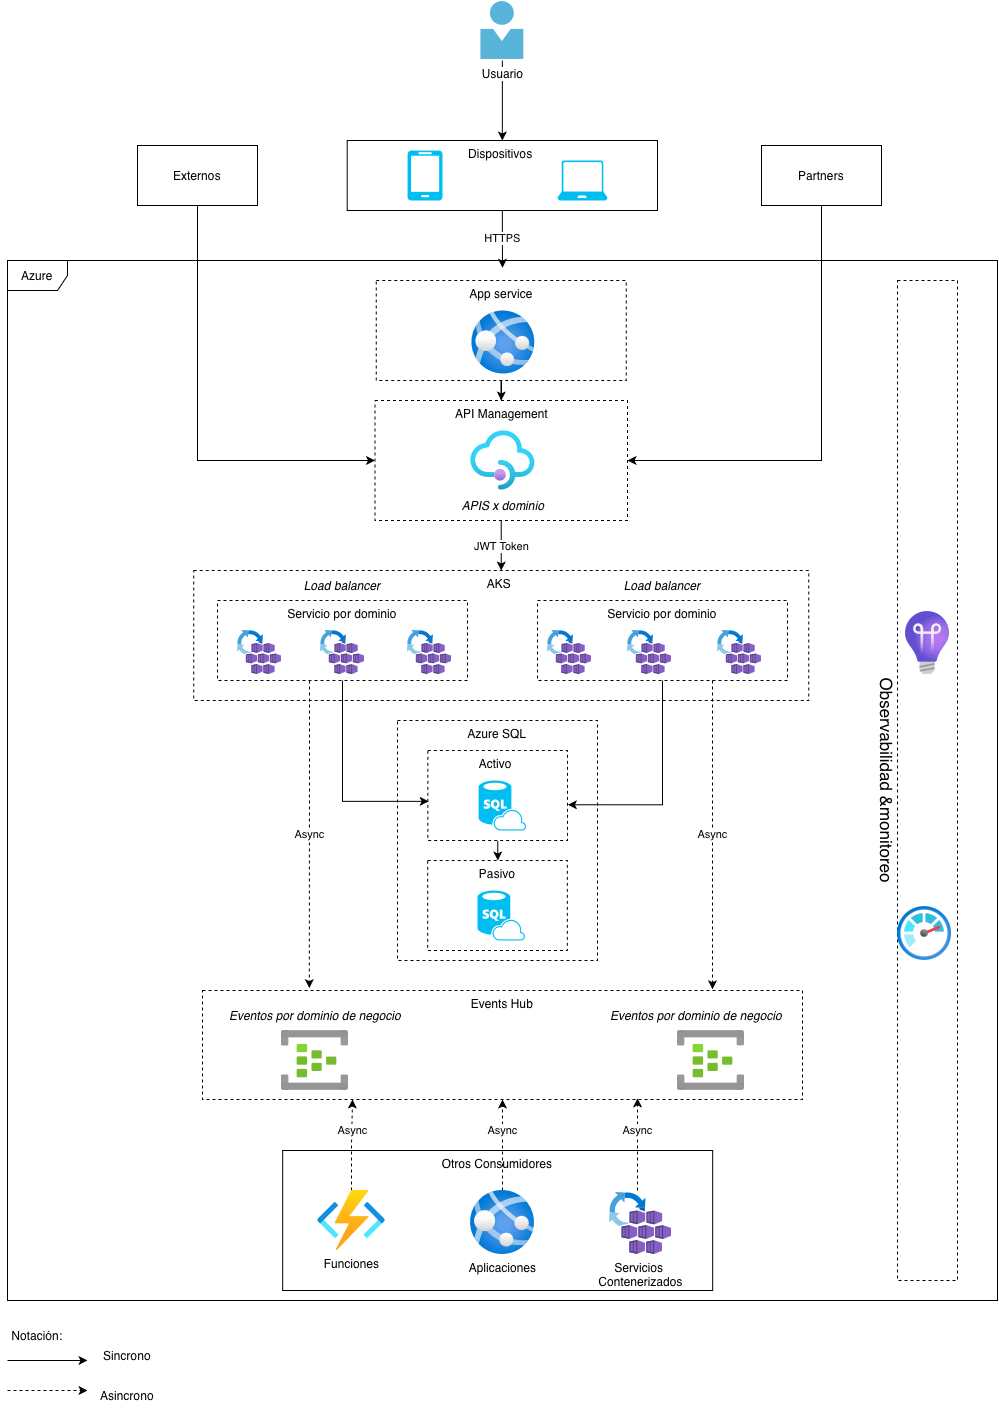

The diagram above was exported from draw.io. Its source (the exported page's mxGraphModel, read from the mxfile embedded in the PNG):
<mxGraphModel dx="2221" dy="839" grid="1" gridSize="10" guides="1" tooltips="1" connect="1" arrows="1" fold="1" page="1" pageScale="1" pageWidth="827" pageHeight="1169" math="0" shadow="0">
  <root>
    <mxCell id="0" />
    <mxCell id="1" parent="0" />
    <mxCell id="EsPSRqJkBabDhz-iduaL-27" parent="1" style="rounded=0;whiteSpace=wrap;html=1;verticalAlign=top;dashed=1;" value="Azure SQL" vertex="1">
      <mxGeometry height="240" width="200" x="300" y="790" as="geometry" />
    </mxCell>
    <mxCell id="EsPSRqJkBabDhz-iduaL-13" edge="1" parent="1" source="EsPSRqJkBabDhz-iduaL-10" style="edgeStyle=orthogonalEdgeStyle;rounded=0;orthogonalLoop=1;jettySize=auto;html=1;entryX=0.5;entryY=0;entryDx=0;entryDy=0;" target="EsPSRqJkBabDhz-iduaL-11">
      <mxGeometry relative="1" as="geometry" />
    </mxCell>
    <mxCell id="EsPSRqJkBabDhz-iduaL-10" parent="1" style="rounded=0;whiteSpace=wrap;html=1;verticalAlign=top;dashed=1;" value="App service" vertex="1">
      <mxGeometry height="100" width="250" x="278.75" y="350" as="geometry" />
    </mxCell>
    <mxCell id="EsPSRqJkBabDhz-iduaL-5" parent="1" style="rounded=0;whiteSpace=wrap;html=1;verticalAlign=top;" value="Dispositivos&amp;nbsp;" vertex="1">
      <mxGeometry height="70" width="310.3" x="249.7" y="210" as="geometry" />
    </mxCell>
    <mxCell id="EsPSRqJkBabDhz-iduaL-6" edge="1" parent="1" source="EsPSRqJkBabDhz-iduaL-1" style="edgeStyle=orthogonalEdgeStyle;rounded=0;orthogonalLoop=1;jettySize=auto;html=1;entryX=0.5;entryY=0;entryDx=0;entryDy=0;" target="EsPSRqJkBabDhz-iduaL-5">
      <mxGeometry relative="1" as="geometry" />
    </mxCell>
    <mxCell id="EsPSRqJkBabDhz-iduaL-1" parent="1" style="image;sketch=0;aspect=fixed;html=1;points=[];align=center;fontSize=12;image=img/lib/mscae/Person.svg;" value="Usuario" vertex="1">
      <mxGeometry height="60" width="44.4" x="382.65" y="70" as="geometry" />
    </mxCell>
    <mxCell id="EsPSRqJkBabDhz-iduaL-2" parent="1" style="verticalLabelPosition=bottom;html=1;verticalAlign=top;align=center;strokeColor=none;fillColor=#00BEF2;shape=mxgraph.azure.mobile;pointerEvents=1;" value="" vertex="1">
      <mxGeometry height="50" width="35" x="310" y="220" as="geometry" />
    </mxCell>
    <mxCell id="EsPSRqJkBabDhz-iduaL-3" parent="1" style="verticalLabelPosition=bottom;html=1;verticalAlign=top;align=center;strokeColor=none;fillColor=#00BEF2;shape=mxgraph.azure.laptop;pointerEvents=1;" value="" vertex="1">
      <mxGeometry height="40" width="50" x="460" y="230" as="geometry" />
    </mxCell>
    <mxCell id="EsPSRqJkBabDhz-iduaL-7" parent="1" style="shape=umlFrame;whiteSpace=wrap;html=1;pointerEvents=0;" value="Azure" vertex="1">
      <mxGeometry height="1040" width="990" x="-90" y="330" as="geometry" />
    </mxCell>
    <mxCell id="EsPSRqJkBabDhz-iduaL-8" edge="1" parent="1" source="EsPSRqJkBabDhz-iduaL-5" style="edgeStyle=orthogonalEdgeStyle;rounded=0;orthogonalLoop=1;jettySize=auto;html=1;entryX=0.5;entryY=0.007;entryDx=0;entryDy=0;entryPerimeter=0;" target="EsPSRqJkBabDhz-iduaL-7" value="HTTPS">
      <mxGeometry relative="1" as="geometry" />
    </mxCell>
    <mxCell id="EsPSRqJkBabDhz-iduaL-9" parent="1" style="image;aspect=fixed;html=1;points=[];align=center;fontSize=12;image=img/lib/azure2/app_services/App_Services.svg;" value="" vertex="1">
      <mxGeometry height="64" width="64" x="373.85" y="380" as="geometry" />
    </mxCell>
    <mxCell id="EsPSRqJkBabDhz-iduaL-25" edge="1" parent="1" source="EsPSRqJkBabDhz-iduaL-11" style="edgeStyle=orthogonalEdgeStyle;rounded=0;orthogonalLoop=1;jettySize=auto;html=1;entryX=0.5;entryY=0;entryDx=0;entryDy=0;" target="EsPSRqJkBabDhz-iduaL-14" value="JWT Token">
      <mxGeometry relative="1" as="geometry" />
    </mxCell>
    <mxCell id="EsPSRqJkBabDhz-iduaL-11" parent="1" style="rounded=0;whiteSpace=wrap;html=1;verticalAlign=top;dashed=1;" value="API Management" vertex="1">
      <mxGeometry height="120" width="252.5" x="277.5" y="470" as="geometry" />
    </mxCell>
    <mxCell id="EsPSRqJkBabDhz-iduaL-12" parent="1" style="image;aspect=fixed;html=1;points=[];align=center;fontSize=12;image=img/lib/azure2/app_services/API_Management_Services.svg;" value="" vertex="1">
      <mxGeometry height="60" width="65" x="372.85" y="500" as="geometry" />
    </mxCell>
    <mxCell id="EsPSRqJkBabDhz-iduaL-14" parent="1" style="rounded=0;whiteSpace=wrap;html=1;verticalAlign=top;dashed=1;" value="AKS&amp;nbsp;" vertex="1">
      <mxGeometry height="130" width="615" x="96.25" y="640" as="geometry" />
    </mxCell>
    <mxCell id="EsPSRqJkBabDhz-iduaL-15" parent="1" style="rounded=0;whiteSpace=wrap;html=1;verticalAlign=top;dashed=1;" value="Servicio por dominio" vertex="1">
      <mxGeometry height="80" width="250" x="120" y="670" as="geometry" />
    </mxCell>
    <mxCell id="EsPSRqJkBabDhz-iduaL-16" parent="1" style="rounded=0;whiteSpace=wrap;html=1;verticalAlign=top;dashed=1;" value="Servicio por dominio" vertex="1">
      <mxGeometry height="80" width="250" x="440" y="670" as="geometry" />
    </mxCell>
    <mxCell id="EsPSRqJkBabDhz-iduaL-17" parent="1" style="image;aspect=fixed;html=1;points=[];align=center;fontSize=12;image=img/lib/azure2/other/AKS_Automatic.svg;" value="" vertex="1">
      <mxGeometry height="44" width="44" x="140" y="700" as="geometry" />
    </mxCell>
    <mxCell id="EsPSRqJkBabDhz-iduaL-18" parent="1" style="image;aspect=fixed;html=1;points=[];align=center;fontSize=12;image=img/lib/azure2/other/AKS_Automatic.svg;" value="" vertex="1">
      <mxGeometry height="44" width="44" x="223" y="700" as="geometry" />
    </mxCell>
    <mxCell id="EsPSRqJkBabDhz-iduaL-19" parent="1" style="image;aspect=fixed;html=1;points=[];align=center;fontSize=12;image=img/lib/azure2/other/AKS_Automatic.svg;" value="" vertex="1">
      <mxGeometry height="44" width="44" x="310" y="700" as="geometry" />
    </mxCell>
    <mxCell id="EsPSRqJkBabDhz-iduaL-20" parent="1" style="image;aspect=fixed;html=1;points=[];align=center;fontSize=12;image=img/lib/azure2/other/AKS_Automatic.svg;" value="" vertex="1">
      <mxGeometry height="44" width="44" x="450" y="700" as="geometry" />
    </mxCell>
    <mxCell id="EsPSRqJkBabDhz-iduaL-21" parent="1" style="image;aspect=fixed;html=1;points=[];align=center;fontSize=12;image=img/lib/azure2/other/AKS_Automatic.svg;" value="" vertex="1">
      <mxGeometry height="44" width="44" x="530" y="700" as="geometry" />
    </mxCell>
    <mxCell id="EsPSRqJkBabDhz-iduaL-22" parent="1" style="image;aspect=fixed;html=1;points=[];align=center;fontSize=12;image=img/lib/azure2/other/AKS_Automatic.svg;" value="" vertex="1">
      <mxGeometry height="44" width="44" x="620" y="700" as="geometry" />
    </mxCell>
    <mxCell id="EsPSRqJkBabDhz-iduaL-23" parent="1" style="text;html=1;whiteSpace=wrap;strokeColor=none;fillColor=none;align=center;verticalAlign=middle;rounded=0;fontStyle=2" value="Load balancer" vertex="1">
      <mxGeometry height="30" width="110" x="190.00000000000003" y="640" as="geometry" />
    </mxCell>
    <mxCell id="EsPSRqJkBabDhz-iduaL-37" edge="1" parent="1" source="EsPSRqJkBabDhz-iduaL-29" style="edgeStyle=orthogonalEdgeStyle;rounded=0;orthogonalLoop=1;jettySize=auto;html=1;" target="EsPSRqJkBabDhz-iduaL-31">
      <mxGeometry relative="1" as="geometry" />
    </mxCell>
    <mxCell id="EsPSRqJkBabDhz-iduaL-29" parent="1" style="rounded=0;whiteSpace=wrap;html=1;verticalAlign=top;dashed=1;" value="Activo&amp;nbsp;" vertex="1">
      <mxGeometry height="90" width="139.65" x="330.35" y="820" as="geometry" />
    </mxCell>
    <mxCell id="EsPSRqJkBabDhz-iduaL-28" parent="1" style="verticalLabelPosition=bottom;html=1;verticalAlign=top;align=center;strokeColor=none;fillColor=#00BEF2;shape=mxgraph.azure.sql_database_sql_azure;" value="" vertex="1">
      <mxGeometry height="50" width="47.5" x="381.1" y="850" as="geometry" />
    </mxCell>
    <mxCell id="EsPSRqJkBabDhz-iduaL-31" parent="1" style="rounded=0;whiteSpace=wrap;html=1;verticalAlign=top;dashed=1;" value="Pasivo" vertex="1">
      <mxGeometry height="90" width="139.65" x="330.18" y="930" as="geometry" />
    </mxCell>
    <mxCell id="EsPSRqJkBabDhz-iduaL-32" parent="1" style="verticalLabelPosition=bottom;html=1;verticalAlign=top;align=center;strokeColor=none;fillColor=#00BEF2;shape=mxgraph.azure.sql_database_sql_azure;" value="" vertex="1">
      <mxGeometry height="50" width="47.5" x="380" y="960" as="geometry" />
    </mxCell>
    <mxCell id="EsPSRqJkBabDhz-iduaL-33" edge="1" parent="1" source="EsPSRqJkBabDhz-iduaL-15" style="edgeStyle=orthogonalEdgeStyle;rounded=0;orthogonalLoop=1;jettySize=auto;html=1;entryX=0.006;entryY=0.565;entryDx=0;entryDy=0;entryPerimeter=0;" target="EsPSRqJkBabDhz-iduaL-29">
      <mxGeometry relative="1" as="geometry" />
    </mxCell>
    <mxCell id="EsPSRqJkBabDhz-iduaL-34" edge="1" parent="1" source="EsPSRqJkBabDhz-iduaL-16" style="edgeStyle=orthogonalEdgeStyle;rounded=0;orthogonalLoop=1;jettySize=auto;html=1;entryX=1.003;entryY=0.603;entryDx=0;entryDy=0;entryPerimeter=0;" target="EsPSRqJkBabDhz-iduaL-29">
      <mxGeometry relative="1" as="geometry" />
    </mxCell>
    <mxCell id="EsPSRqJkBabDhz-iduaL-35" parent="1" style="text;html=1;whiteSpace=wrap;strokeColor=none;fillColor=none;align=center;verticalAlign=middle;rounded=0;fontStyle=2" value="APIS x dominio" vertex="1">
      <mxGeometry height="30" width="100" x="355.85" y="560" as="geometry" />
    </mxCell>
    <mxCell id="EsPSRqJkBabDhz-iduaL-36" parent="1" style="text;html=1;whiteSpace=wrap;strokeColor=none;fillColor=none;align=center;verticalAlign=middle;rounded=0;fontStyle=2" value="Load balancer" vertex="1">
      <mxGeometry height="30" width="110" x="510" y="640" as="geometry" />
    </mxCell>
    <mxCell id="EsPSRqJkBabDhz-iduaL-39" parent="1" style="rounded=0;whiteSpace=wrap;html=1;verticalAlign=top;dashed=1;" value="Events Hub" vertex="1">
      <mxGeometry height="109" width="600" x="105" y="1060" as="geometry" />
    </mxCell>
    <mxCell id="EsPSRqJkBabDhz-iduaL-38" parent="1" style="image;aspect=fixed;html=1;points=[];align=center;fontSize=12;image=img/lib/azure2/analytics/Event_Hubs.svg;" value="" vertex="1">
      <mxGeometry height="60" width="67" x="184" y="1100" as="geometry" />
    </mxCell>
    <mxCell id="EsPSRqJkBabDhz-iduaL-40" parent="1" style="image;aspect=fixed;html=1;points=[];align=center;fontSize=12;image=img/lib/azure2/analytics/Event_Hubs.svg;" value="" vertex="1">
      <mxGeometry height="60" width="67" x="580" y="1100" as="geometry" />
    </mxCell>
    <mxCell id="EsPSRqJkBabDhz-iduaL-42" edge="1" parent="1" source="EsPSRqJkBabDhz-iduaL-16" style="edgeStyle=orthogonalEdgeStyle;rounded=0;orthogonalLoop=1;jettySize=auto;html=1;entryX=0.85;entryY=-0.011;entryDx=0;entryDy=0;entryPerimeter=0;dashed=1;" target="EsPSRqJkBabDhz-iduaL-39" value="Async">
      <mxGeometry relative="1" as="geometry">
        <Array as="points">
          <mxPoint x="615" y="830" />
          <mxPoint x="615" y="830" />
        </Array>
      </mxGeometry>
    </mxCell>
    <mxCell id="EsPSRqJkBabDhz-iduaL-43" parent="1" style="rounded=0;whiteSpace=wrap;html=1;verticalAlign=top;" value="Otros Consumidores" vertex="1">
      <mxGeometry height="140" width="430" x="185.17" y="1220" as="geometry" />
    </mxCell>
    <mxCell id="EsPSRqJkBabDhz-iduaL-49" edge="1" parent="1" source="EsPSRqJkBabDhz-iduaL-44" style="edgeStyle=orthogonalEdgeStyle;rounded=0;orthogonalLoop=1;jettySize=auto;html=1;dashed=1;" target="EsPSRqJkBabDhz-iduaL-39" value="Async">
      <mxGeometry relative="1" x="0.3187" as="geometry">
        <mxPoint as="offset" />
      </mxGeometry>
    </mxCell>
    <mxCell id="EsPSRqJkBabDhz-iduaL-44" parent="1" style="image;aspect=fixed;html=1;points=[];align=center;fontSize=12;image=img/lib/azure2/app_services/App_Services.svg;" value="Aplicaciones" vertex="1">
      <mxGeometry height="64" width="64" x="373" y="1260" as="geometry" />
    </mxCell>
    <mxCell id="EsPSRqJkBabDhz-iduaL-48" edge="1" parent="1" source="EsPSRqJkBabDhz-iduaL-45" style="edgeStyle=orthogonalEdgeStyle;rounded=0;orthogonalLoop=1;jettySize=auto;html=1;entryX=0.25;entryY=1;entryDx=0;entryDy=0;dashed=1;" target="EsPSRqJkBabDhz-iduaL-39" value="Async">
      <mxGeometry relative="1" x="0.3261" as="geometry">
        <mxPoint as="offset" />
      </mxGeometry>
    </mxCell>
    <mxCell id="EsPSRqJkBabDhz-iduaL-45" parent="1" style="image;aspect=fixed;html=1;points=[];align=center;fontSize=12;image=img/lib/azure2/compute/Function_Apps.svg;" value="Funciones" vertex="1">
      <mxGeometry height="60" width="68" x="220" y="1260" as="geometry" />
    </mxCell>
    <mxCell id="EsPSRqJkBabDhz-iduaL-47" edge="1" parent="1" source="EsPSRqJkBabDhz-iduaL-15" style="edgeStyle=orthogonalEdgeStyle;rounded=0;orthogonalLoop=1;jettySize=auto;html=1;entryX=0.178;entryY=-0.022;entryDx=0;entryDy=0;entryPerimeter=0;dashed=1;" target="EsPSRqJkBabDhz-iduaL-39" value="Async">
      <mxGeometry relative="1" as="geometry">
        <Array as="points">
          <mxPoint x="212" y="830" />
          <mxPoint x="212" y="830" />
        </Array>
      </mxGeometry>
    </mxCell>
    <mxCell id="EsPSRqJkBabDhz-iduaL-51" edge="1" parent="1" style="edgeStyle=orthogonalEdgeStyle;rounded=0;orthogonalLoop=1;jettySize=auto;html=1;entryX=0.725;entryY=0.989;entryDx=0;entryDy=0;entryPerimeter=0;dashed=1;" target="EsPSRqJkBabDhz-iduaL-39" value="Async">
      <mxGeometry relative="1" x="0.3045" as="geometry">
        <mxPoint as="offset" />
        <mxPoint x="540" y="1260" as="sourcePoint" />
      </mxGeometry>
    </mxCell>
    <mxCell id="EsPSRqJkBabDhz-iduaL-53" parent="1" style="image;aspect=fixed;html=1;points=[];align=center;fontSize=12;image=img/lib/azure2/other/AKS_Automatic.svg;" value="Servicios&amp;nbsp;&lt;div&gt;Contenerizados&lt;/div&gt;" vertex="1">
      <mxGeometry height="62" width="62" x="512" y="1262" as="geometry" />
    </mxCell>
    <mxCell id="EsPSRqJkBabDhz-iduaL-54" parent="1" style="text;html=1;whiteSpace=wrap;strokeColor=none;fillColor=none;align=center;verticalAlign=middle;rounded=0;fontStyle=2" value="Eventos por dominio de negocio" vertex="1">
      <mxGeometry height="30" width="210" x="494" y="1070" as="geometry" />
    </mxCell>
    <mxCell id="EsPSRqJkBabDhz-iduaL-55" parent="1" style="text;html=1;whiteSpace=wrap;strokeColor=none;fillColor=none;align=center;verticalAlign=middle;rounded=0;fontStyle=2" value="Eventos por dominio de negocio" vertex="1">
      <mxGeometry height="30" width="210" x="112.5" y="1070" as="geometry" />
    </mxCell>
    <mxCell id="EsPSRqJkBabDhz-iduaL-59" parent="1" style="rounded=0;whiteSpace=wrap;html=1;textDirection=vertical-lr;fontSize=17;dashed=1;labelPosition=left;verticalLabelPosition=middle;align=right;verticalAlign=middle;" value="Observabilidad &amp;amp;monitoreo" vertex="1">
      <mxGeometry height="1000" width="60" x="800" y="350" as="geometry" />
    </mxCell>
    <mxCell id="EsPSRqJkBabDhz-iduaL-60" parent="1" style="image;aspect=fixed;html=1;points=[];align=center;fontSize=12;image=img/lib/azure2/management_governance/Monitor.svg;" value="" vertex="1">
      <mxGeometry height="54" width="54" x="800" y="976" as="geometry" />
    </mxCell>
    <mxCell id="EsPSRqJkBabDhz-iduaL-61" edge="1" parent="1" style="endArrow=classic;html=1;rounded=0;" value="">
      <mxGeometry height="50" relative="1" width="50" as="geometry">
        <mxPoint x="-90" y="1430" as="sourcePoint" />
        <mxPoint x="-10" y="1430" as="targetPoint" />
      </mxGeometry>
    </mxCell>
    <mxCell id="EsPSRqJkBabDhz-iduaL-62" parent="1" style="text;html=1;whiteSpace=wrap;strokeColor=none;fillColor=none;align=center;verticalAlign=middle;rounded=0;" value="Sincrono" vertex="1">
      <mxGeometry height="30" width="60" y="1410" as="geometry" />
    </mxCell>
    <mxCell id="EsPSRqJkBabDhz-iduaL-63" parent="1" style="text;html=1;whiteSpace=wrap;strokeColor=none;fillColor=none;align=center;verticalAlign=middle;rounded=0;" value="Notación:" vertex="1">
      <mxGeometry height="30" width="60" x="-90" y="1390" as="geometry" />
    </mxCell>
    <mxCell id="EsPSRqJkBabDhz-iduaL-64" edge="1" parent="1" style="endArrow=classic;html=1;rounded=0;dashed=1;" value="">
      <mxGeometry height="50" relative="1" width="50" as="geometry">
        <mxPoint x="-90" y="1460" as="sourcePoint" />
        <mxPoint x="-10" y="1460" as="targetPoint" />
      </mxGeometry>
    </mxCell>
    <mxCell id="EsPSRqJkBabDhz-iduaL-65" parent="1" style="text;html=1;whiteSpace=wrap;strokeColor=none;fillColor=none;align=center;verticalAlign=middle;rounded=0;" value="Asincrono" vertex="1">
      <mxGeometry height="30" width="60" y="1450" as="geometry" />
    </mxCell>
    <mxCell id="EsPSRqJkBabDhz-iduaL-66" parent="1" style="image;aspect=fixed;html=1;points=[];align=center;fontSize=12;image=img/lib/azure2/devops/Application_Insights.svg;" value="" vertex="1">
      <mxGeometry height="63" width="44" x="808" y="681" as="geometry" />
    </mxCell>
    <mxCell id="EsPSRqJkBabDhz-iduaL-69" edge="1" parent="1" source="EsPSRqJkBabDhz-iduaL-67" style="edgeStyle=orthogonalEdgeStyle;rounded=0;orthogonalLoop=1;jettySize=auto;html=1;entryX=0;entryY=0.5;entryDx=0;entryDy=0;" target="EsPSRqJkBabDhz-iduaL-11">
      <mxGeometry relative="1" as="geometry">
        <Array as="points">
          <mxPoint x="100" y="530" />
        </Array>
      </mxGeometry>
    </mxCell>
    <mxCell id="EsPSRqJkBabDhz-iduaL-67" parent="1" style="rounded=0;whiteSpace=wrap;html=1;" value="Externos" vertex="1">
      <mxGeometry height="60" width="120" x="40" y="215" as="geometry" />
    </mxCell>
    <mxCell id="EsPSRqJkBabDhz-iduaL-70" edge="1" parent="1" source="EsPSRqJkBabDhz-iduaL-68" style="edgeStyle=orthogonalEdgeStyle;rounded=0;orthogonalLoop=1;jettySize=auto;html=1;entryX=1;entryY=0.5;entryDx=0;entryDy=0;" target="EsPSRqJkBabDhz-iduaL-11">
      <mxGeometry relative="1" as="geometry">
        <Array as="points">
          <mxPoint x="724" y="530" />
        </Array>
      </mxGeometry>
    </mxCell>
    <mxCell id="EsPSRqJkBabDhz-iduaL-68" parent="1" style="rounded=0;whiteSpace=wrap;html=1;" value="Partners" vertex="1">
      <mxGeometry height="60" width="120" x="664" y="215" as="geometry" />
    </mxCell>
  </root>
</mxGraphModel>